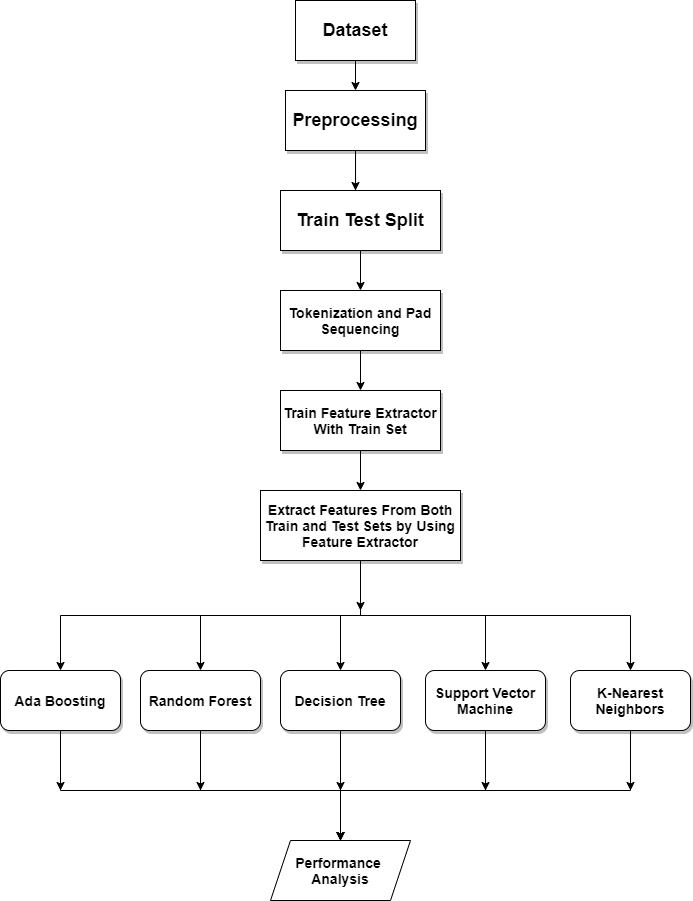

The diagram above was exported from draw.io. Its source (the exported page's mxGraphModel, read from the mxfile embedded in the PNG):
<mxGraphModel dx="1278" dy="539" grid="1" gridSize="10" guides="1" tooltips="1" connect="1" arrows="1" fold="1" page="1" pageScale="1" pageWidth="850" pageHeight="1100" math="0" shadow="0">
  <root>
    <mxCell id="0" />
    <mxCell id="1" parent="0" />
    <mxCell id="WpEoM9IkyGq1b3vzujWs-2" style="edgeStyle=orthogonalEdgeStyle;rounded=0;orthogonalLoop=1;jettySize=auto;html=1;fillColor=#99CCFF;strokeColor=#000000;shadow=0;" parent="1" source="PVD0nkkEAQoQnhHV1IQY-1" target="PVD0nkkEAQoQnhHV1IQY-2" edge="1">
      <mxGeometry relative="1" as="geometry" />
    </mxCell>
    <mxCell id="PVD0nkkEAQoQnhHV1IQY-1" value="&lt;b&gt;&lt;font style=&quot;font-size: 18px&quot;&gt;Dataset&lt;/font&gt;&lt;/b&gt;" style="rounded=0;whiteSpace=wrap;html=1;fillColor=#FFFFFF;strokeColor=#000000;shadow=1;" parent="1" vertex="1">
      <mxGeometry x="355" y="30" width="120" height="60" as="geometry" />
    </mxCell>
    <mxCell id="iYJABtMKoME3klZEq7y--2" style="edgeStyle=orthogonalEdgeStyle;rounded=0;orthogonalLoop=1;jettySize=auto;html=1;entryX=0.469;entryY=0.167;entryDx=0;entryDy=0;entryPerimeter=0;" edge="1" parent="1" source="PVD0nkkEAQoQnhHV1IQY-2" target="PVD0nkkEAQoQnhHV1IQY-5">
      <mxGeometry relative="1" as="geometry" />
    </mxCell>
    <mxCell id="iYJABtMKoME3klZEq7y--4" value="" style="edgeStyle=orthogonalEdgeStyle;rounded=0;orthogonalLoop=1;jettySize=auto;html=1;" edge="1" parent="1" source="PVD0nkkEAQoQnhHV1IQY-2" target="PVD0nkkEAQoQnhHV1IQY-5">
      <mxGeometry relative="1" as="geometry">
        <Array as="points">
          <mxPoint x="415" y="210" />
          <mxPoint x="415" y="210" />
        </Array>
      </mxGeometry>
    </mxCell>
    <mxCell id="PVD0nkkEAQoQnhHV1IQY-2" value="&lt;b&gt;&lt;font style=&quot;font-size: 18px&quot;&gt;Preprocessing&lt;/font&gt;&lt;/b&gt;" style="rounded=0;whiteSpace=wrap;html=1;fillColor=#FFFFFF;strokeColor=#000000;shadow=1;" parent="1" vertex="1">
      <mxGeometry x="345" y="120" width="140" height="60" as="geometry" />
    </mxCell>
    <mxCell id="sTWfcoSYfNSr5AV3QbAN-23" style="edgeStyle=orthogonalEdgeStyle;rounded=0;orthogonalLoop=1;jettySize=auto;html=1;exitX=0.5;exitY=1;exitDx=0;exitDy=0;entryX=0.5;entryY=0;entryDx=0;entryDy=0;shadow=0;strokeColor=#000000;" parent="1" source="PVD0nkkEAQoQnhHV1IQY-5" target="PVD0nkkEAQoQnhHV1IQY-6" edge="1">
      <mxGeometry relative="1" as="geometry" />
    </mxCell>
    <mxCell id="PVD0nkkEAQoQnhHV1IQY-5" value="&lt;b&gt;&lt;font style=&quot;font-size: 18px&quot;&gt;Train Test Split&lt;/font&gt;&lt;/b&gt;" style="rounded=0;whiteSpace=wrap;html=1;fillColor=#FFFFFF;strokeColor=#000000;shadow=1;" parent="1" vertex="1">
      <mxGeometry x="340" y="220" width="160" height="60" as="geometry" />
    </mxCell>
    <mxCell id="WpEoM9IkyGq1b3vzujWs-5" style="edgeStyle=orthogonalEdgeStyle;rounded=0;orthogonalLoop=1;jettySize=auto;html=1;fillColor=#99CCFF;strokeColor=#000000;shadow=0;" parent="1" source="PVD0nkkEAQoQnhHV1IQY-6" target="PVD0nkkEAQoQnhHV1IQY-7" edge="1">
      <mxGeometry relative="1" as="geometry" />
    </mxCell>
    <mxCell id="PVD0nkkEAQoQnhHV1IQY-6" value="&lt;b&gt;&lt;font style=&quot;font-size: 14px&quot;&gt;Tokenization and Pad Sequencing&lt;/font&gt;&lt;/b&gt;" style="rounded=0;whiteSpace=wrap;html=1;fillColor=#FFFFFF;strokeColor=#000000;shadow=1;" parent="1" vertex="1">
      <mxGeometry x="340" y="320" width="160" height="60" as="geometry" />
    </mxCell>
    <mxCell id="sTWfcoSYfNSr5AV3QbAN-22" value="" style="edgeStyle=orthogonalEdgeStyle;rounded=0;orthogonalLoop=1;jettySize=auto;html=1;shadow=0;strokeColor=#000000;" parent="1" source="PVD0nkkEAQoQnhHV1IQY-7" target="PVD0nkkEAQoQnhHV1IQY-8" edge="1">
      <mxGeometry relative="1" as="geometry" />
    </mxCell>
    <mxCell id="PVD0nkkEAQoQnhHV1IQY-7" value="&lt;b&gt;&lt;font style=&quot;font-size: 14px&quot;&gt;Train Feature Extractor With Train Set&lt;/font&gt;&lt;/b&gt;" style="rounded=0;whiteSpace=wrap;html=1;align=center;fillColor=#FFFFFF;strokeColor=#000000;shadow=1;" parent="1" vertex="1">
      <mxGeometry x="340" y="420" width="160" height="60" as="geometry" />
    </mxCell>
    <mxCell id="WpEoM9IkyGq1b3vzujWs-14" style="edgeStyle=orthogonalEdgeStyle;rounded=0;orthogonalLoop=1;jettySize=auto;html=1;exitX=0.5;exitY=1;exitDx=0;exitDy=0;fillColor=#99CCFF;strokeColor=#000000;shadow=0;" parent="1" source="PVD0nkkEAQoQnhHV1IQY-8" target="WpEoM9IkyGq1b3vzujWs-11" edge="1">
      <mxGeometry relative="1" as="geometry" />
    </mxCell>
    <mxCell id="WpEoM9IkyGq1b3vzujWs-19" style="edgeStyle=orthogonalEdgeStyle;rounded=0;orthogonalLoop=1;jettySize=auto;html=1;exitX=0.5;exitY=1;exitDx=0;exitDy=0;fillColor=#99CCFF;strokeColor=#000000;shadow=0;" parent="1" source="PVD0nkkEAQoQnhHV1IQY-8" target="WpEoM9IkyGq1b3vzujWs-13" edge="1">
      <mxGeometry relative="1" as="geometry" />
    </mxCell>
    <mxCell id="WpEoM9IkyGq1b3vzujWs-20" style="edgeStyle=orthogonalEdgeStyle;rounded=0;orthogonalLoop=1;jettySize=auto;html=1;exitX=0.5;exitY=1;exitDx=0;exitDy=0;entryX=0.5;entryY=0;entryDx=0;entryDy=0;fillColor=#99CCFF;strokeColor=#000000;shadow=0;" parent="1" source="PVD0nkkEAQoQnhHV1IQY-8" target="WpEoM9IkyGq1b3vzujWs-12" edge="1">
      <mxGeometry relative="1" as="geometry" />
    </mxCell>
    <mxCell id="WpEoM9IkyGq1b3vzujWs-21" style="edgeStyle=orthogonalEdgeStyle;rounded=0;orthogonalLoop=1;jettySize=auto;html=1;exitX=0.5;exitY=1;exitDx=0;exitDy=0;fillColor=#99CCFF;strokeColor=#000000;shadow=0;" parent="1" source="PVD0nkkEAQoQnhHV1IQY-8" target="WpEoM9IkyGq1b3vzujWs-9" edge="1">
      <mxGeometry relative="1" as="geometry" />
    </mxCell>
    <mxCell id="WpEoM9IkyGq1b3vzujWs-22" style="edgeStyle=orthogonalEdgeStyle;rounded=0;orthogonalLoop=1;jettySize=auto;html=1;exitX=0.5;exitY=1;exitDx=0;exitDy=0;entryX=0.5;entryY=0;entryDx=0;entryDy=0;fillColor=#99CCFF;strokeColor=#000000;shadow=0;" parent="1" source="PVD0nkkEAQoQnhHV1IQY-8" target="WpEoM9IkyGq1b3vzujWs-10" edge="1">
      <mxGeometry relative="1" as="geometry" />
    </mxCell>
    <mxCell id="iYJABtMKoME3klZEq7y--14" style="edgeStyle=orthogonalEdgeStyle;rounded=0;orthogonalLoop=1;jettySize=auto;html=1;exitX=0.5;exitY=1;exitDx=0;exitDy=0;fontSize=14;" edge="1" parent="1" source="PVD0nkkEAQoQnhHV1IQY-8">
      <mxGeometry relative="1" as="geometry">
        <mxPoint x="420" y="640" as="targetPoint" />
      </mxGeometry>
    </mxCell>
    <mxCell id="PVD0nkkEAQoQnhHV1IQY-8" value="&lt;b&gt;&lt;font style=&quot;font-size: 14px&quot;&gt;Extract Features From Both Train and Test Sets by Using Feature Extractor&lt;/font&gt;&lt;/b&gt;" style="rounded=0;whiteSpace=wrap;html=1;fillColor=#FFFFFF;strokeColor=#000000;shadow=1;" parent="1" vertex="1">
      <mxGeometry x="320" y="520" width="200" height="70" as="geometry" />
    </mxCell>
    <mxCell id="sTWfcoSYfNSr5AV3QbAN-16" style="edgeStyle=orthogonalEdgeStyle;rounded=0;orthogonalLoop=1;jettySize=auto;html=1;exitX=0.5;exitY=1;exitDx=0;exitDy=0;shadow=0;strokeColor=#000000;" parent="1" source="WpEoM9IkyGq1b3vzujWs-9" edge="1">
      <mxGeometry relative="1" as="geometry">
        <mxPoint x="400" y="870" as="targetPoint" />
        <Array as="points">
          <mxPoint x="260" y="820" />
          <mxPoint x="400" y="820" />
        </Array>
      </mxGeometry>
    </mxCell>
    <mxCell id="iYJABtMKoME3klZEq7y--11" style="edgeStyle=orthogonalEdgeStyle;rounded=0;orthogonalLoop=1;jettySize=auto;html=1;exitX=0.5;exitY=1;exitDx=0;exitDy=0;" edge="1" parent="1" source="WpEoM9IkyGq1b3vzujWs-9">
      <mxGeometry relative="1" as="geometry">
        <mxPoint x="260" y="820" as="targetPoint" />
      </mxGeometry>
    </mxCell>
    <mxCell id="WpEoM9IkyGq1b3vzujWs-9" value="&lt;b&gt;&lt;font style=&quot;font-size: 14px&quot;&gt;Random Forest&lt;/font&gt;&lt;/b&gt;" style="rounded=1;whiteSpace=wrap;html=1;fillColor=#FFFFFF;strokeColor=#000000;shadow=1;" parent="1" vertex="1">
      <mxGeometry x="200" y="700" width="120" height="60" as="geometry" />
    </mxCell>
    <mxCell id="sTWfcoSYfNSr5AV3QbAN-17" style="edgeStyle=orthogonalEdgeStyle;rounded=0;orthogonalLoop=1;jettySize=auto;html=1;exitX=0.5;exitY=1;exitDx=0;exitDy=0;shadow=0;strokeColor=#000000;" parent="1" source="WpEoM9IkyGq1b3vzujWs-10" edge="1">
      <mxGeometry relative="1" as="geometry">
        <mxPoint x="400" y="870" as="targetPoint" />
        <Array as="points">
          <mxPoint x="120" y="820" />
          <mxPoint x="400" y="820" />
        </Array>
      </mxGeometry>
    </mxCell>
    <mxCell id="iYJABtMKoME3klZEq7y--12" style="edgeStyle=orthogonalEdgeStyle;rounded=0;orthogonalLoop=1;jettySize=auto;html=1;exitX=0.5;exitY=1;exitDx=0;exitDy=0;" edge="1" parent="1" source="WpEoM9IkyGq1b3vzujWs-10">
      <mxGeometry relative="1" as="geometry">
        <mxPoint x="120" y="820" as="targetPoint" />
      </mxGeometry>
    </mxCell>
    <mxCell id="WpEoM9IkyGq1b3vzujWs-10" value="&lt;b&gt;&lt;font style=&quot;font-size: 14px&quot;&gt;Ada Boosting&lt;/font&gt;&lt;/b&gt;" style="rounded=1;whiteSpace=wrap;html=1;fillColor=#FFFFFF;strokeColor=#000000;shadow=1;" parent="1" vertex="1">
      <mxGeometry x="60" y="700" width="120" height="60" as="geometry" />
    </mxCell>
    <mxCell id="sTWfcoSYfNSr5AV3QbAN-15" style="edgeStyle=orthogonalEdgeStyle;rounded=0;orthogonalLoop=1;jettySize=auto;html=1;exitX=0.5;exitY=1;exitDx=0;exitDy=0;shadow=0;strokeColor=#000000;" parent="1" source="WpEoM9IkyGq1b3vzujWs-11" edge="1">
      <mxGeometry relative="1" as="geometry">
        <mxPoint x="400" y="870" as="targetPoint" />
      </mxGeometry>
    </mxCell>
    <mxCell id="iYJABtMKoME3klZEq7y--8" style="edgeStyle=orthogonalEdgeStyle;rounded=0;orthogonalLoop=1;jettySize=auto;html=1;exitX=0.5;exitY=1;exitDx=0;exitDy=0;" edge="1" parent="1" source="WpEoM9IkyGq1b3vzujWs-11">
      <mxGeometry relative="1" as="geometry">
        <mxPoint x="400" y="820" as="targetPoint" />
      </mxGeometry>
    </mxCell>
    <mxCell id="WpEoM9IkyGq1b3vzujWs-11" value="&lt;b&gt;&lt;font style=&quot;font-size: 14px&quot;&gt;Decision Tree&lt;/font&gt;&lt;/b&gt;" style="rounded=1;whiteSpace=wrap;html=1;fillColor=#FFFFFF;strokeColor=#000000;shadow=1;" parent="1" vertex="1">
      <mxGeometry x="340" y="700" width="120" height="60" as="geometry" />
    </mxCell>
    <mxCell id="sTWfcoSYfNSr5AV3QbAN-9" style="edgeStyle=orthogonalEdgeStyle;rounded=0;orthogonalLoop=1;jettySize=auto;html=1;exitX=0.5;exitY=1;exitDx=0;exitDy=0;shadow=0;strokeColor=#000000;entryX=0.5;entryY=0;entryDx=0;entryDy=0;" parent="1" source="WpEoM9IkyGq1b3vzujWs-12" edge="1" target="iYJABtMKoME3klZEq7y--7">
      <mxGeometry relative="1" as="geometry">
        <mxPoint x="545" y="780" as="targetPoint" />
        <Array as="points">
          <mxPoint x="545" y="820" />
          <mxPoint x="400" y="820" />
        </Array>
      </mxGeometry>
    </mxCell>
    <mxCell id="iYJABtMKoME3klZEq7y--9" style="edgeStyle=orthogonalEdgeStyle;rounded=0;orthogonalLoop=1;jettySize=auto;html=1;exitX=0.5;exitY=1;exitDx=0;exitDy=0;" edge="1" parent="1" source="WpEoM9IkyGq1b3vzujWs-12">
      <mxGeometry relative="1" as="geometry">
        <mxPoint x="545" y="820" as="targetPoint" />
      </mxGeometry>
    </mxCell>
    <mxCell id="WpEoM9IkyGq1b3vzujWs-12" value="&lt;b&gt;&lt;font style=&quot;font-size: 14px&quot;&gt;Support Vector Machine&lt;/font&gt;&lt;/b&gt;" style="rounded=1;whiteSpace=wrap;html=1;fillColor=#FFFFFF;strokeColor=#000000;shadow=1;" parent="1" vertex="1">
      <mxGeometry x="485" y="700" width="120" height="60" as="geometry" />
    </mxCell>
    <mxCell id="sTWfcoSYfNSr5AV3QbAN-10" style="edgeStyle=orthogonalEdgeStyle;rounded=0;orthogonalLoop=1;jettySize=auto;html=1;exitX=0.5;exitY=1;exitDx=0;exitDy=0;shadow=0;strokeColor=#000000;" parent="1" source="WpEoM9IkyGq1b3vzujWs-13" edge="1">
      <mxGeometry relative="1" as="geometry">
        <mxPoint x="400" y="870" as="targetPoint" />
        <Array as="points">
          <mxPoint x="690" y="820" />
          <mxPoint x="400" y="820" />
        </Array>
      </mxGeometry>
    </mxCell>
    <mxCell id="iYJABtMKoME3klZEq7y--10" style="edgeStyle=orthogonalEdgeStyle;rounded=0;orthogonalLoop=1;jettySize=auto;html=1;exitX=0.5;exitY=1;exitDx=0;exitDy=0;" edge="1" parent="1" source="WpEoM9IkyGq1b3vzujWs-13">
      <mxGeometry relative="1" as="geometry">
        <mxPoint x="690" y="820" as="targetPoint" />
      </mxGeometry>
    </mxCell>
    <mxCell id="WpEoM9IkyGq1b3vzujWs-13" value="&lt;b&gt;&lt;font style=&quot;font-size: 14px&quot;&gt;K-Nearest Neighbors&lt;/font&gt;&lt;/b&gt;" style="rounded=1;whiteSpace=wrap;html=1;fillColor=#FFFFFF;strokeColor=#000000;shadow=1;" parent="1" vertex="1">
      <mxGeometry x="630" y="700" width="120" height="60" as="geometry" />
    </mxCell>
    <mxCell id="iYJABtMKoME3klZEq7y--7" value="&lt;font style=&quot;font-size: 14px&quot;&gt;&lt;b&gt;Performance &lt;br&gt;Analysis&lt;/b&gt;&lt;/font&gt;" style="shape=parallelogram;perimeter=parallelogramPerimeter;whiteSpace=wrap;html=1;fixedSize=1;" vertex="1" parent="1">
      <mxGeometry x="330" y="870" width="140" height="60" as="geometry" />
    </mxCell>
  </root>
</mxGraphModel>